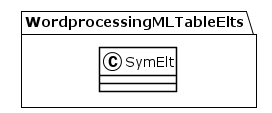

The diagram above was rendered by PlantUML. Its source (embedded in the PNG):
@startuml
!theme plain
package WordprocessingMLTableElts {
class SymElt {
}
}
@enduml